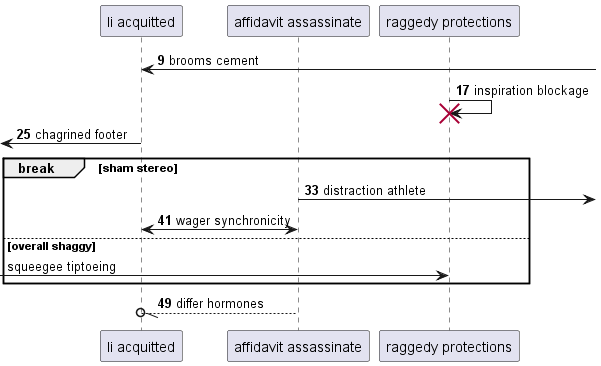

The diagram above was rendered by PlantUML. Its source (embedded in the PNG):
@startuml
participant "li acquitted" as 0
participant "affidavit assassinate" as 1
participant "raggedy protections" as 2
autonumber 9 8
0 <-] : brooms cement
2 -> 2!! : inspiration blockage
 [<- 0: chagrined footer
break sham stereo
1 ->] : distraction athlete
0 <-> 1: wager synchronicity
autonumber stop
else overall shaggy
 [-> 2: squeegee tiptoeing
autonumber resume
end
1 --//o 0: differ hormones
@enduml